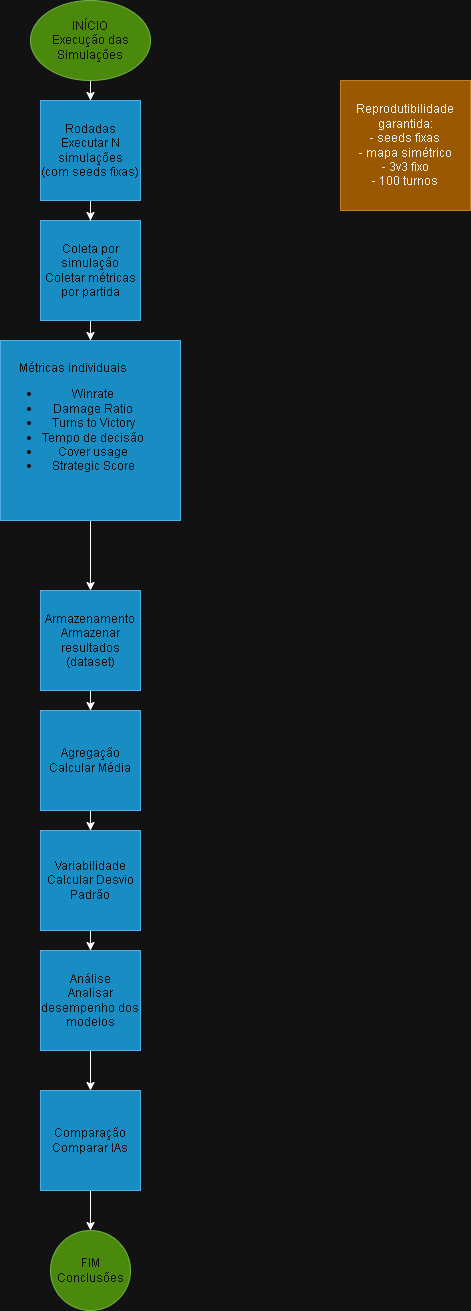

The diagram above was exported from draw.io. Its source (the exported page's mxGraphModel, read from the mxfile embedded in the PNG):
<mxGraphModel dx="852" dy="434" grid="1" gridSize="10" guides="1" tooltips="1" connect="1" arrows="1" fold="1" page="1" pageScale="1" pageWidth="827" pageHeight="1169" math="0" shadow="0">
  <root>
    <mxCell id="0" />
    <mxCell id="1" parent="0" />
    <mxCell id="UylxLklCwf1pc4CDhvNY-17" edge="1" parent="1" source="UylxLklCwf1pc4CDhvNY-1" style="edgeStyle=orthogonalEdgeStyle;rounded=0;orthogonalLoop=1;jettySize=auto;html=1;" target="UylxLklCwf1pc4CDhvNY-4">
      <mxGeometry relative="1" as="geometry" />
    </mxCell>
    <mxCell id="UylxLklCwf1pc4CDhvNY-1" parent="1" style="ellipse;whiteSpace=wrap;html=1;fillColor=#60a917;fontColor=#ffffff;strokeColor=#2D7600;" value="&lt;div&gt;INÍCIO&lt;/div&gt;&lt;div&gt;Execução das Simulações&lt;/div&gt;" vertex="1">
      <mxGeometry height="80" width="120" x="200" as="geometry" />
    </mxCell>
    <mxCell id="UylxLklCwf1pc4CDhvNY-15" edge="1" parent="1" source="UylxLklCwf1pc4CDhvNY-3" style="edgeStyle=orthogonalEdgeStyle;rounded=0;orthogonalLoop=1;jettySize=auto;html=1;entryX=0.5;entryY=0;entryDx=0;entryDy=0;" target="UylxLklCwf1pc4CDhvNY-5">
      <mxGeometry relative="1" as="geometry" />
    </mxCell>
    <mxCell id="UylxLklCwf1pc4CDhvNY-3" parent="1" style="whiteSpace=wrap;html=1;aspect=fixed;fillColor=#1ba1e2;fontColor=#ffffff;strokeColor=#006EAF;" value="&lt;div&gt;Coleta por simulação&lt;/div&gt;&lt;div&gt;Coletar métricas por partida&lt;/div&gt;" vertex="1">
      <mxGeometry height="100" width="100" x="210" y="220" as="geometry" />
    </mxCell>
    <mxCell id="UylxLklCwf1pc4CDhvNY-16" edge="1" parent="1" source="UylxLklCwf1pc4CDhvNY-4" style="edgeStyle=orthogonalEdgeStyle;rounded=0;orthogonalLoop=1;jettySize=auto;html=1;" target="UylxLklCwf1pc4CDhvNY-3">
      <mxGeometry relative="1" as="geometry" />
    </mxCell>
    <mxCell id="UylxLklCwf1pc4CDhvNY-4" parent="1" style="whiteSpace=wrap;html=1;aspect=fixed;fillColor=#1ba1e2;fontColor=#ffffff;strokeColor=#006EAF;" value="&lt;div&gt;Rodadas&lt;/div&gt;&lt;div&gt;Executar N simulações&lt;/div&gt;&lt;div&gt;(com seeds fixas)&lt;/div&gt;" vertex="1">
      <mxGeometry height="100" width="100" x="210" y="100" as="geometry" />
    </mxCell>
    <mxCell id="UylxLklCwf1pc4CDhvNY-29" edge="1" parent="1" source="UylxLklCwf1pc4CDhvNY-5" style="edgeStyle=orthogonalEdgeStyle;rounded=0;orthogonalLoop=1;jettySize=auto;html=1;entryX=0.5;entryY=0;entryDx=0;entryDy=0;" target="UylxLklCwf1pc4CDhvNY-18">
      <mxGeometry relative="1" as="geometry" />
    </mxCell>
    <mxCell id="UylxLklCwf1pc4CDhvNY-5" parent="1" style="whiteSpace=wrap;html=1;aspect=fixed;fillColor=#1ba1e2;fontColor=#ffffff;strokeColor=#006EAF;align=left;" value="&lt;div style=&quot;text-align: center;&quot;&gt;Métricas individuais&lt;br&gt;&lt;ul&gt;&lt;li&gt;Winrate&lt;/li&gt;&lt;li&gt;Damage Ratio&lt;/li&gt;&lt;li&gt;Turns to Victory&lt;/li&gt;&lt;li&gt;Tempo de decisão&lt;/li&gt;&lt;li&gt;Cover usage&lt;/li&gt;&lt;li&gt;Strategic Score&lt;/li&gt;&lt;/ul&gt;&lt;/div&gt;&lt;div style=&quot;text-align: center;&quot;&gt;&lt;br&gt;&lt;/div&gt;" vertex="1">
      <mxGeometry height="180" width="180" x="170" y="340" as="geometry" />
    </mxCell>
    <mxCell id="UylxLklCwf1pc4CDhvNY-10" parent="1" style="ellipse;whiteSpace=wrap;html=1;aspect=fixed;fillColor=#60a917;fontColor=#ffffff;strokeColor=#2D7600;" value="&lt;div&gt;FIM&lt;/div&gt;&lt;div&gt;Conclusões&lt;/div&gt;" vertex="1">
      <mxGeometry height="80" width="80" x="220" y="1230" as="geometry" />
    </mxCell>
    <mxCell id="UylxLklCwf1pc4CDhvNY-28" edge="1" parent="1" source="UylxLklCwf1pc4CDhvNY-18" style="edgeStyle=orthogonalEdgeStyle;rounded=0;orthogonalLoop=1;jettySize=auto;html=1;entryX=0.5;entryY=0;entryDx=0;entryDy=0;" target="UylxLklCwf1pc4CDhvNY-19">
      <mxGeometry relative="1" as="geometry" />
    </mxCell>
    <mxCell id="UylxLklCwf1pc4CDhvNY-18" parent="1" style="whiteSpace=wrap;html=1;aspect=fixed;fillColor=#1ba1e2;fontColor=#ffffff;strokeColor=#006EAF;" value="&lt;div&gt;Armazenamento&lt;/div&gt;&lt;div&gt;Armazenar resultados&lt;/div&gt;&lt;div&gt;(dataset)&lt;/div&gt;" vertex="1">
      <mxGeometry height="100" width="100" x="210" y="590" as="geometry" />
    </mxCell>
    <mxCell id="UylxLklCwf1pc4CDhvNY-27" edge="1" parent="1" source="UylxLklCwf1pc4CDhvNY-19" style="edgeStyle=orthogonalEdgeStyle;rounded=0;orthogonalLoop=1;jettySize=auto;html=1;entryX=0.5;entryY=0;entryDx=0;entryDy=0;" target="UylxLklCwf1pc4CDhvNY-20">
      <mxGeometry relative="1" as="geometry" />
    </mxCell>
    <mxCell id="UylxLklCwf1pc4CDhvNY-19" parent="1" style="whiteSpace=wrap;html=1;aspect=fixed;fillColor=#1ba1e2;fontColor=#ffffff;strokeColor=#006EAF;" value="&lt;div&gt;Agregação&lt;/div&gt;&lt;div&gt;Calcular Média&lt;/div&gt;" vertex="1">
      <mxGeometry height="100" width="100" x="210" y="710" as="geometry" />
    </mxCell>
    <mxCell id="UylxLklCwf1pc4CDhvNY-26" edge="1" parent="1" source="UylxLklCwf1pc4CDhvNY-20" style="edgeStyle=orthogonalEdgeStyle;rounded=0;orthogonalLoop=1;jettySize=auto;html=1;entryX=0.5;entryY=0;entryDx=0;entryDy=0;" target="UylxLklCwf1pc4CDhvNY-22">
      <mxGeometry relative="1" as="geometry" />
    </mxCell>
    <mxCell id="UylxLklCwf1pc4CDhvNY-20" parent="1" style="whiteSpace=wrap;html=1;aspect=fixed;fillColor=#1ba1e2;fontColor=#ffffff;strokeColor=#006EAF;" value="&lt;div&gt;Variabilidade&lt;/div&gt;&lt;div&gt;Calcular Desvio Padrão&lt;/div&gt;" vertex="1">
      <mxGeometry height="100" width="100" x="210" y="830" as="geometry" />
    </mxCell>
    <mxCell id="UylxLklCwf1pc4CDhvNY-25" edge="1" parent="1" source="UylxLklCwf1pc4CDhvNY-22" style="edgeStyle=orthogonalEdgeStyle;rounded=0;orthogonalLoop=1;jettySize=auto;html=1;" target="UylxLklCwf1pc4CDhvNY-23">
      <mxGeometry relative="1" as="geometry" />
    </mxCell>
    <mxCell id="UylxLklCwf1pc4CDhvNY-22" parent="1" style="whiteSpace=wrap;html=1;aspect=fixed;fillColor=#1ba1e2;fontColor=#ffffff;strokeColor=#006EAF;" value="&lt;div&gt;Análise&lt;/div&gt;&lt;div&gt;Analisar desempenho dos modelos&lt;/div&gt;" vertex="1">
      <mxGeometry height="100" width="100" x="210" y="950" as="geometry" />
    </mxCell>
    <mxCell id="UylxLklCwf1pc4CDhvNY-24" edge="1" parent="1" source="UylxLklCwf1pc4CDhvNY-23" style="edgeStyle=orthogonalEdgeStyle;rounded=0;orthogonalLoop=1;jettySize=auto;html=1;entryX=0.5;entryY=0;entryDx=0;entryDy=0;" target="UylxLklCwf1pc4CDhvNY-10">
      <mxGeometry relative="1" as="geometry" />
    </mxCell>
    <mxCell id="UylxLklCwf1pc4CDhvNY-23" parent="1" style="whiteSpace=wrap;html=1;aspect=fixed;fillColor=#1ba1e2;fontColor=#ffffff;strokeColor=#006EAF;" value="&lt;div&gt;Comparação&lt;/div&gt;&lt;div&gt;Comparar IAs&lt;/div&gt;" vertex="1">
      <mxGeometry height="100" width="100" x="210" y="1090" as="geometry" />
    </mxCell>
    <mxCell id="UylxLklCwf1pc4CDhvNY-31" parent="1" style="whiteSpace=wrap;html=1;aspect=fixed;fillColor=#f0a30a;fontColor=#000000;strokeColor=#BD7000;" value="&lt;div&gt;Reprodutibilidade garantida:&lt;/div&gt;&lt;div&gt;- seeds fixas&lt;/div&gt;&lt;div&gt;- mapa simétrico&lt;/div&gt;&lt;div&gt;- 3v3 fixo&lt;/div&gt;&lt;div&gt;- 100 turnos&lt;/div&gt;" vertex="1">
      <mxGeometry height="130" width="130" x="510" y="80" as="geometry" />
    </mxCell>
  </root>
</mxGraphModel>